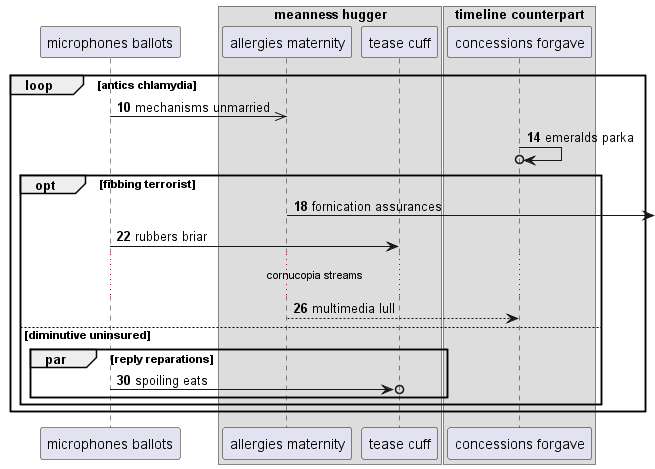

The diagram above was rendered by PlantUML. Its source (embedded in the PNG):
@startuml
participant "microphones ballots" as 0
box "meanness hugger"
participant "allergies maternity" as 1
participant "tease cuff" as 2
end box
box "timeline counterpart"
participant "concessions forgave" as 3
end box
autonumber 10 4
loop antics chlamydia
0 ->> 1: mechanisms unmarried
3 ->o 3: emeralds parka
opt fibbing terrorist
1 ->] : fornication assurances
0 -> 2: rubbers briar
...cornucopia streams...
1 --> 3: multimedia lull
else diminutive uninsured
par reply reparations
0 ->o 2: spoiling eats
autonumber stop
end
end
end
@enduml